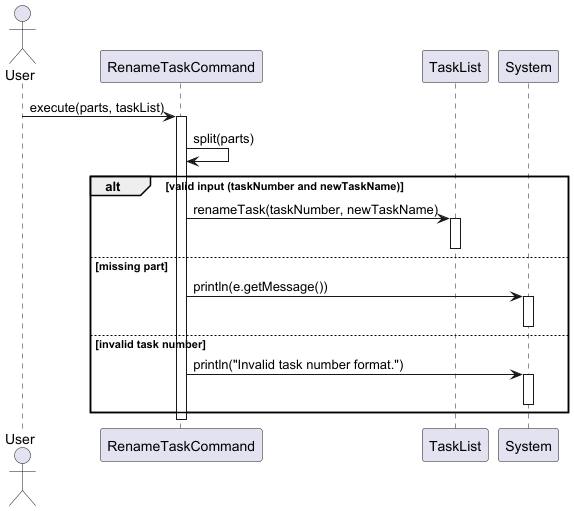

The diagram above was rendered by PlantUML. Its source (embedded in the PNG):
@startuml
'https://plantuml.com/sequence-diagram

actor User

participant "RenameTaskCommand" as RenameCmd
participant "TaskList" as TaskList
participant "System" as Console

User -> RenameCmd : execute(parts, taskList)
activate RenameCmd

RenameCmd -> RenameCmd : split(parts)

alt valid input (taskNumber and newTaskName)
    RenameCmd -> TaskList : renameTask(taskNumber, newTaskName)
    activate TaskList
    deactivate TaskList
else missing part
    RenameCmd -> Console : println(e.getMessage())
    activate Console
    deactivate Console
else invalid task number
    RenameCmd -> Console : println("Invalid task number format.")
    activate Console
    deactivate Console
end

deactivate RenameCmd
@enduml